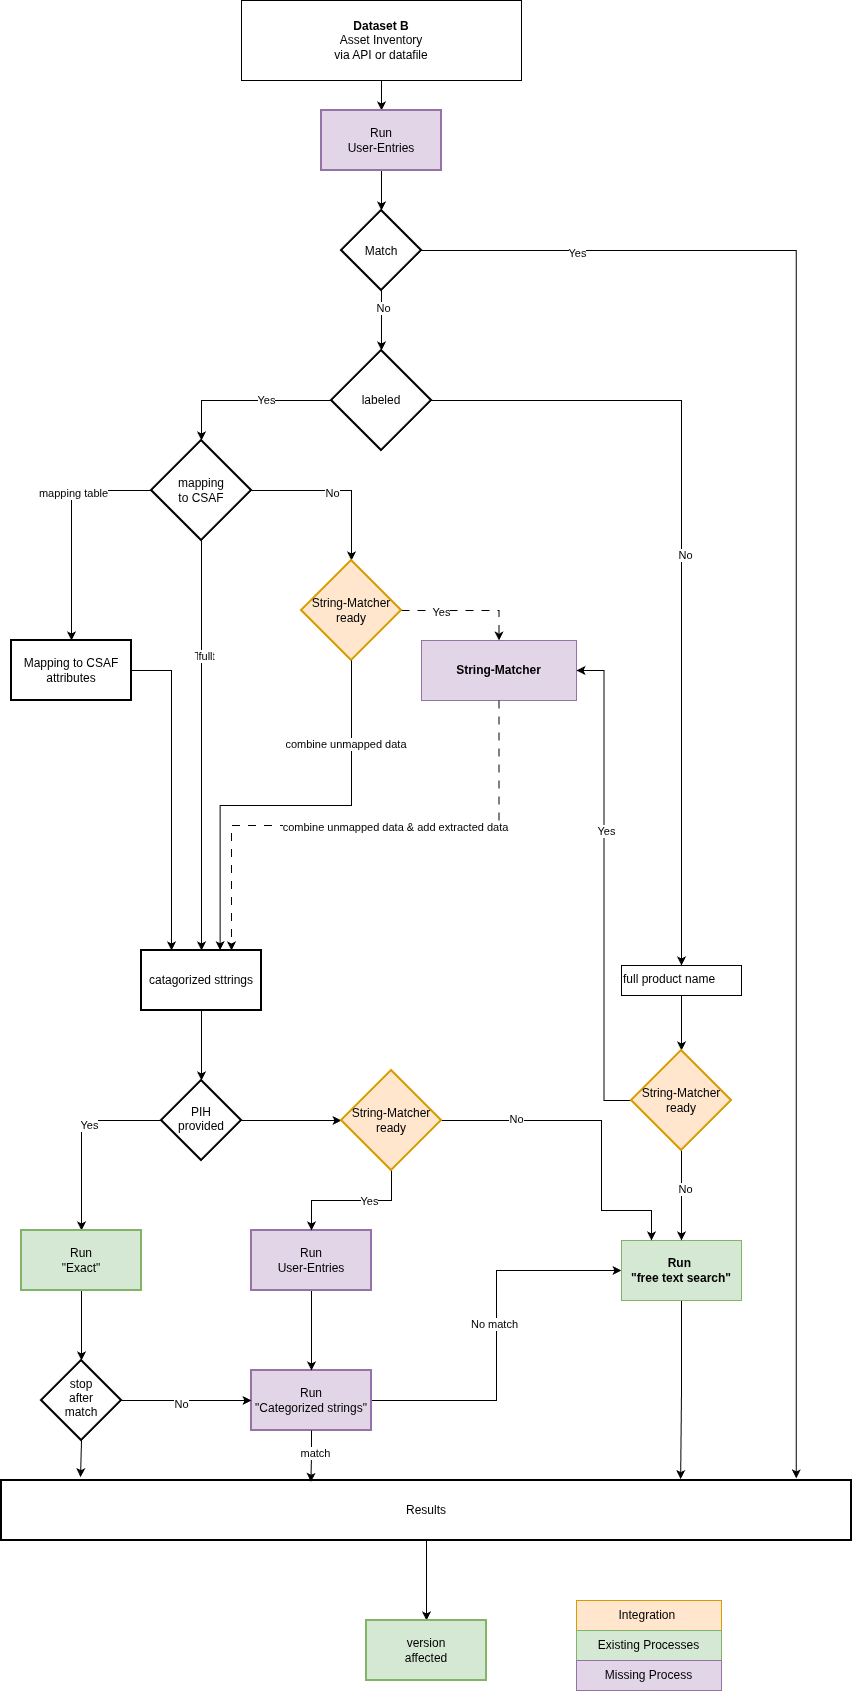

The diagram above was exported from draw.io. Its source (the exported page's mxGraphModel, read from the mxfile embedded in the PNG):
<mxGraphModel dx="1623" dy="1987" grid="1" gridSize="10" guides="1" tooltips="1" connect="1" arrows="1" fold="1" page="1" pageScale="1" pageWidth="1169" pageHeight="827" math="0" shadow="0">
  <root>
    <mxCell id="0" />
    <mxCell id="1" parent="0" />
    <mxCell id="1MtGcxPTgppxywDk5cY1-82" edge="1" parent="1" source="7t-RzoIvsEBOWkz854Ef-4" style="edgeStyle=orthogonalEdgeStyle;rounded=0;orthogonalLoop=1;jettySize=auto;html=1;" target="1MtGcxPTgppxywDk5cY1-73" value="">
      <mxGeometry relative="1" as="geometry" />
    </mxCell>
    <mxCell id="7t-RzoIvsEBOWkz854Ef-4" parent="1" style="rounded=0;whiteSpace=wrap;html=1;" value="&lt;div&gt;&lt;b&gt;Dataset B&lt;/b&gt;&lt;br&gt;&lt;/div&gt;&lt;div&gt;Asset Inventory&lt;/div&gt;via API or datafile" vertex="1">
      <mxGeometry height="80" width="280" x="250" y="-110" as="geometry" />
    </mxCell>
    <mxCell id="dXfiQXUah0KPG0ZW2_Km-18" parent="1" style="whiteSpace=wrap;html=1;rounded=0;align=center;labelBackgroundColor=none;fillColor=#e1d5e7;strokeColor=#9673a6;" value="&lt;div&gt;&lt;b&gt;String-Matcher&lt;/b&gt;&lt;/div&gt;" vertex="1">
      <mxGeometry height="60" width="155" x="430" y="530" as="geometry" />
    </mxCell>
    <mxCell id="1MtGcxPTgppxywDk5cY1-97" edge="1" parent="1" source="1MtGcxPTgppxywDk5cY1-1" style="edgeStyle=orthogonalEdgeStyle;rounded=0;orthogonalLoop=1;jettySize=auto;html=1;" target="1MtGcxPTgppxywDk5cY1-94" value="">
      <mxGeometry relative="1" as="geometry" />
    </mxCell>
    <mxCell id="1MtGcxPTgppxywDk5cY1-1" parent="1" style="whiteSpace=wrap;html=1;align=left;verticalAlign=top;movable=1;resizable=1;rotatable=1;deletable=1;editable=1;locked=0;connectable=1;" value="full product name" vertex="1">
      <mxGeometry height="30" width="120" x="630" y="855" as="geometry" />
    </mxCell>
    <mxCell id="1MtGcxPTgppxywDk5cY1-8" edge="1" parent="1" source="1MtGcxPTgppxywDk5cY1-4" style="edgeStyle=orthogonalEdgeStyle;rounded=0;orthogonalLoop=1;jettySize=auto;html=1;entryX=0.5;entryY=0;entryDx=0;entryDy=0;entryPerimeter=0;" target="1MtGcxPTgppxywDk5cY1-7" value="">
      <mxGeometry relative="1" as="geometry" />
    </mxCell>
    <mxCell id="1MtGcxPTgppxywDk5cY1-9" connectable="0" parent="1MtGcxPTgppxywDk5cY1-8" style="edgeLabel;html=1;align=center;verticalAlign=middle;resizable=0;points=[];" value="Yes" vertex="1">
      <mxGeometry relative="1" x="-0.2266" y="-1" as="geometry">
        <mxPoint as="offset" />
      </mxGeometry>
    </mxCell>
    <mxCell id="1MtGcxPTgppxywDk5cY1-19" edge="1" parent="1" source="1MtGcxPTgppxywDk5cY1-4" style="edgeStyle=orthogonalEdgeStyle;rounded=0;orthogonalLoop=1;jettySize=auto;html=1;" target="1MtGcxPTgppxywDk5cY1-1">
      <mxGeometry relative="1" as="geometry" />
    </mxCell>
    <mxCell id="1MtGcxPTgppxywDk5cY1-20" connectable="0" parent="1MtGcxPTgppxywDk5cY1-19" style="edgeLabel;html=1;align=center;verticalAlign=middle;resizable=0;points=[];" value="No" vertex="1">
      <mxGeometry relative="1" x="-0.0077" y="3" as="geometry">
        <mxPoint as="offset" />
      </mxGeometry>
    </mxCell>
    <mxCell id="1MtGcxPTgppxywDk5cY1-4" parent="1" style="strokeWidth=2;html=1;shape=mxgraph.flowchart.decision;whiteSpace=wrap;" value="labeled" vertex="1">
      <mxGeometry height="100" width="100" x="340" y="240" as="geometry" />
    </mxCell>
    <mxCell id="1MtGcxPTgppxywDk5cY1-67" edge="1" parent="1" source="1MtGcxPTgppxywDk5cY1-5" style="edgeStyle=orthogonalEdgeStyle;rounded=0;orthogonalLoop=1;jettySize=auto;html=1;entryX=0.25;entryY=0;entryDx=0;entryDy=0;" target="1MtGcxPTgppxywDk5cY1-12">
      <mxGeometry relative="1" as="geometry" />
    </mxCell>
    <mxCell id="1MtGcxPTgppxywDk5cY1-5" parent="1" style="whiteSpace=wrap;html=1;strokeWidth=2;" value="Mapping to CSAF attributes" vertex="1">
      <mxGeometry height="60" width="120" x="20" y="530" as="geometry" />
    </mxCell>
    <mxCell id="1MtGcxPTgppxywDk5cY1-10" edge="1" parent="1" source="1MtGcxPTgppxywDk5cY1-7" style="edgeStyle=orthogonalEdgeStyle;rounded=0;orthogonalLoop=1;jettySize=auto;html=1;entryX=0.5;entryY=0;entryDx=0;entryDy=0;exitX=0;exitY=0.5;exitDx=0;exitDy=0;exitPerimeter=0;" target="1MtGcxPTgppxywDk5cY1-5">
      <mxGeometry relative="1" as="geometry" />
    </mxCell>
    <mxCell id="1MtGcxPTgppxywDk5cY1-11" connectable="0" parent="1MtGcxPTgppxywDk5cY1-10" style="edgeLabel;html=1;align=center;verticalAlign=middle;resizable=0;points=[];" value="mapping table" vertex="1">
      <mxGeometry relative="1" x="-0.3112" y="2" as="geometry">
        <mxPoint as="offset" />
      </mxGeometry>
    </mxCell>
    <mxCell id="1MtGcxPTgppxywDk5cY1-13" edge="1" parent="1" source="1MtGcxPTgppxywDk5cY1-7" style="edgeStyle=orthogonalEdgeStyle;rounded=0;orthogonalLoop=1;jettySize=auto;html=1;" target="1MtGcxPTgppxywDk5cY1-12" value="">
      <mxGeometry relative="1" as="geometry" />
    </mxCell>
    <mxCell id="1MtGcxPTgppxywDk5cY1-14" connectable="0" parent="1MtGcxPTgppxywDk5cY1-13" style="edgeLabel;html=1;align=center;verticalAlign=middle;resizable=0;points=[];" value="Text" vertex="1">
      <mxGeometry relative="1" x="-0.4386" y="2" as="geometry">
        <mxPoint as="offset" />
      </mxGeometry>
    </mxCell>
    <mxCell id="1MtGcxPTgppxywDk5cY1-31" connectable="0" parent="1MtGcxPTgppxywDk5cY1-13" style="edgeLabel;html=1;align=center;verticalAlign=middle;resizable=0;points=[];" value="full" vertex="1">
      <mxGeometry relative="1" x="-0.4408" y="2" as="geometry">
        <mxPoint x="1" as="offset" />
      </mxGeometry>
    </mxCell>
    <mxCell id="1MtGcxPTgppxywDk5cY1-16" edge="1" parent="1" source="1MtGcxPTgppxywDk5cY1-7" style="edgeStyle=orthogonalEdgeStyle;rounded=0;orthogonalLoop=1;jettySize=auto;html=1;entryX=0.5;entryY=0;entryDx=0;entryDy=0;entryPerimeter=0;" target="1MtGcxPTgppxywDk5cY1-88">
      <mxGeometry relative="1" x="0.0706" as="geometry">
        <mxPoint x="350" y="480.0000000000002" as="targetPoint" />
      </mxGeometry>
    </mxCell>
    <mxCell id="1MtGcxPTgppxywDk5cY1-18" connectable="0" parent="1MtGcxPTgppxywDk5cY1-16" style="edgeLabel;html=1;align=center;verticalAlign=middle;resizable=0;points=[];" value="No" vertex="1">
      <mxGeometry relative="1" x="-0.0588" y="-2" as="geometry">
        <mxPoint as="offset" />
      </mxGeometry>
    </mxCell>
    <mxCell id="1MtGcxPTgppxywDk5cY1-7" parent="1" style="strokeWidth=2;html=1;shape=mxgraph.flowchart.decision;whiteSpace=wrap;" value="mapping&lt;div&gt;to CSAF&lt;/div&gt;" vertex="1">
      <mxGeometry height="100" width="100" x="160" y="330" as="geometry" />
    </mxCell>
    <mxCell id="1MtGcxPTgppxywDk5cY1-39" edge="1" parent="1" source="1MtGcxPTgppxywDk5cY1-12" style="edgeStyle=orthogonalEdgeStyle;rounded=0;orthogonalLoop=1;jettySize=auto;html=1;" target="1MtGcxPTgppxywDk5cY1-38" value="">
      <mxGeometry relative="1" as="geometry" />
    </mxCell>
    <mxCell id="1MtGcxPTgppxywDk5cY1-12" parent="1" style="whiteSpace=wrap;html=1;strokeWidth=2;" value="catagorized sttrings" vertex="1">
      <mxGeometry height="60" width="120" x="150" y="840" as="geometry" />
    </mxCell>
    <mxCell id="1MtGcxPTgppxywDk5cY1-26" parent="1" style="whiteSpace=wrap;html=1;rounded=0;align=center;fillColor=#ffe6cc;strokeColor=#d79b00;" value="Integration&amp;nbsp;" vertex="1">
      <mxGeometry height="30" width="145" x="585" y="1490" as="geometry" />
    </mxCell>
    <mxCell id="1MtGcxPTgppxywDk5cY1-33" edge="1" parent="1" source="dXfiQXUah0KPG0ZW2_Km-18" style="edgeStyle=orthogonalEdgeStyle;rounded=0;orthogonalLoop=1;jettySize=auto;html=1;entryX=0.75;entryY=0;entryDx=0;entryDy=0;exitX=0.5;exitY=1;exitDx=0;exitDy=0;dashed=1;dashPattern=8 8;" target="1MtGcxPTgppxywDk5cY1-12" value="">
      <mxGeometry relative="1" as="geometry">
        <mxPoint x="370" y="700" as="sourcePoint" />
      </mxGeometry>
    </mxCell>
    <mxCell id="1MtGcxPTgppxywDk5cY1-36" connectable="0" parent="1MtGcxPTgppxywDk5cY1-33" style="edgeLabel;html=1;align=center;verticalAlign=middle;resizable=0;points=[];" value="combine unmapped data &amp;amp; add extracted data" vertex="1">
      <mxGeometry relative="1" x="-0.1134" y="1" as="geometry">
        <mxPoint as="offset" />
      </mxGeometry>
    </mxCell>
    <mxCell id="1MtGcxPTgppxywDk5cY1-44" edge="1" parent="1" source="1MtGcxPTgppxywDk5cY1-38" style="edgeStyle=orthogonalEdgeStyle;rounded=0;orthogonalLoop=1;jettySize=auto;html=1;" target="1MtGcxPTgppxywDk5cY1-42">
      <mxGeometry relative="1" as="geometry" />
    </mxCell>
    <mxCell id="1MtGcxPTgppxywDk5cY1-83" connectable="0" parent="1MtGcxPTgppxywDk5cY1-44" style="edgeLabel;html=1;align=center;verticalAlign=middle;resizable=0;points=[];" value="Yes" vertex="1">
      <mxGeometry relative="1" x="-0.2367" y="4" as="geometry">
        <mxPoint as="offset" />
      </mxGeometry>
    </mxCell>
    <mxCell id="1MtGcxPTgppxywDk5cY1-45" edge="1" parent="1" source="1MtGcxPTgppxywDk5cY1-38" style="edgeStyle=orthogonalEdgeStyle;rounded=0;orthogonalLoop=1;jettySize=auto;html=1;entryX=0;entryY=0.5;entryDx=0;entryDy=0;entryPerimeter=0;" target="1MtGcxPTgppxywDk5cY1-100">
      <mxGeometry relative="1" x="0.1176" as="geometry">
        <mxPoint x="330" y="1250" as="targetPoint" />
      </mxGeometry>
    </mxCell>
    <mxCell id="1MtGcxPTgppxywDk5cY1-38" parent="1" style="rhombus;whiteSpace=wrap;html=1;shapeInside=1;strokeWidth=2;" value="PIH provided" vertex="1">
      <mxGeometry height="80" width="80" x="170" y="970" as="geometry" />
    </mxCell>
    <mxCell id="1MtGcxPTgppxywDk5cY1-48" edge="1" parent="1" source="1MtGcxPTgppxywDk5cY1-42" style="edgeStyle=orthogonalEdgeStyle;rounded=0;orthogonalLoop=1;jettySize=auto;html=1;" target="1MtGcxPTgppxywDk5cY1-47" value="">
      <mxGeometry relative="1" as="geometry" />
    </mxCell>
    <mxCell id="1MtGcxPTgppxywDk5cY1-42" parent="1" style="whiteSpace=wrap;html=1;strokeWidth=2;fillColor=#d5e8d4;strokeColor=#82b366;" value="Run&lt;div&gt;&quot;Exact&quot;&lt;/div&gt;" vertex="1">
      <mxGeometry height="60" width="120" x="30" y="1120" as="geometry" />
    </mxCell>
    <mxCell id="1MtGcxPTgppxywDk5cY1-108" edge="1" parent="1" source="1MtGcxPTgppxywDk5cY1-46" style="edgeStyle=orthogonalEdgeStyle;rounded=0;orthogonalLoop=1;jettySize=auto;html=1;entryX=0;entryY=0.5;entryDx=0;entryDy=0;" target="1MtGcxPTgppxywDk5cY1-55">
      <mxGeometry relative="1" as="geometry" />
    </mxCell>
    <mxCell id="1MtGcxPTgppxywDk5cY1-110" connectable="0" parent="1MtGcxPTgppxywDk5cY1-108" style="edgeLabel;html=1;align=center;verticalAlign=middle;resizable=0;points=[];" value="No match" vertex="1">
      <mxGeometry relative="1" x="0.0632" y="3" as="geometry">
        <mxPoint as="offset" />
      </mxGeometry>
    </mxCell>
    <mxCell id="1MtGcxPTgppxywDk5cY1-46" parent="1" style="whiteSpace=wrap;html=1;strokeWidth=2;fillColor=#e1d5e7;strokeColor=#9673a6;" value="Run&lt;div&gt;&quot;Categorized strings&quot;&lt;/div&gt;" vertex="1">
      <mxGeometry height="60" width="120" x="260" y="1260" as="geometry" />
    </mxCell>
    <mxCell id="1MtGcxPTgppxywDk5cY1-52" edge="1" parent="1" source="1MtGcxPTgppxywDk5cY1-47" style="edgeStyle=orthogonalEdgeStyle;rounded=0;orthogonalLoop=1;jettySize=auto;html=1;" target="1MtGcxPTgppxywDk5cY1-46" value="">
      <mxGeometry relative="1" as="geometry" />
    </mxCell>
    <mxCell id="1MtGcxPTgppxywDk5cY1-53" edge="1" parent="1" source="1MtGcxPTgppxywDk5cY1-47" style="edgeStyle=orthogonalEdgeStyle;rounded=0;orthogonalLoop=1;jettySize=auto;html=1;" target="1MtGcxPTgppxywDk5cY1-46" value="">
      <mxGeometry relative="1" as="geometry" />
    </mxCell>
    <mxCell id="1MtGcxPTgppxywDk5cY1-54" connectable="0" parent="1MtGcxPTgppxywDk5cY1-53" style="edgeLabel;html=1;align=center;verticalAlign=middle;resizable=0;points=[];" value="No" vertex="1">
      <mxGeometry relative="1" x="-0.0857" y="-3" as="geometry">
        <mxPoint as="offset" />
      </mxGeometry>
    </mxCell>
    <mxCell id="1MtGcxPTgppxywDk5cY1-47" parent="1" style="rhombus;whiteSpace=wrap;html=1;shapeInside=1;strokeWidth=2;" value="stop after match" vertex="1">
      <mxGeometry height="80" width="80" x="50" y="1250" as="geometry" />
    </mxCell>
    <mxCell id="1MtGcxPTgppxywDk5cY1-60" edge="1" parent="1" source="1MtGcxPTgppxywDk5cY1-55" style="edgeStyle=orthogonalEdgeStyle;rounded=0;orthogonalLoop=1;jettySize=auto;html=1;exitX=0.5;exitY=1;exitDx=0;exitDy=0;entryX=0.799;entryY=-0.024;entryDx=0;entryDy=0;entryPerimeter=0;" target="1MtGcxPTgppxywDk5cY1-57">
      <mxGeometry relative="1" x="-0.0102" as="geometry">
        <mxPoint x="690.2530120481929" y="1510" as="targetPoint" />
      </mxGeometry>
    </mxCell>
    <mxCell id="1MtGcxPTgppxywDk5cY1-55" parent="1" style="whiteSpace=wrap;html=1;rounded=0;align=center;fillColor=#d5e8d4;strokeColor=#82b366;" value="&lt;div&gt;&lt;b&gt;Run&amp;nbsp;&lt;/b&gt;&lt;/div&gt;&lt;div&gt;&lt;b&gt;&quot;free text search&quot;&lt;/b&gt;&lt;/div&gt;" vertex="1">
      <mxGeometry height="60" width="120" x="630" y="1130" as="geometry" />
    </mxCell>
    <mxCell id="1MtGcxPTgppxywDk5cY1-69" edge="1" parent="1" source="1MtGcxPTgppxywDk5cY1-57" style="edgeStyle=orthogonalEdgeStyle;rounded=0;orthogonalLoop=1;jettySize=auto;html=1;" target="1MtGcxPTgppxywDk5cY1-68" value="">
      <mxGeometry relative="1" as="geometry" />
    </mxCell>
    <mxCell id="1MtGcxPTgppxywDk5cY1-57" parent="1" style="whiteSpace=wrap;html=1;strokeWidth=2;" value="Results" vertex="1">
      <mxGeometry height="60" width="850" x="10" y="1370" as="geometry" />
    </mxCell>
    <mxCell id="1MtGcxPTgppxywDk5cY1-62" edge="1" parent="1" source="1MtGcxPTgppxywDk5cY1-47" style="edgeStyle=orthogonalEdgeStyle;rounded=0;orthogonalLoop=1;jettySize=auto;html=1;exitX=0.5;exitY=1;exitDx=0;exitDy=0;entryX=0.093;entryY=-0.055;entryDx=0;entryDy=0;entryPerimeter=0;" target="1MtGcxPTgppxywDk5cY1-57">
      <mxGeometry relative="1" as="geometry" />
    </mxCell>
    <mxCell id="1MtGcxPTgppxywDk5cY1-63" edge="1" parent="1" source="1MtGcxPTgppxywDk5cY1-46" style="edgeStyle=orthogonalEdgeStyle;rounded=0;orthogonalLoop=1;jettySize=auto;html=1;exitX=0.5;exitY=1;exitDx=0;exitDy=0;entryX=0.364;entryY=0.023;entryDx=0;entryDy=0;entryPerimeter=0;" target="1MtGcxPTgppxywDk5cY1-57">
      <mxGeometry relative="1" as="geometry" />
    </mxCell>
    <mxCell id="1MtGcxPTgppxywDk5cY1-109" connectable="0" parent="1MtGcxPTgppxywDk5cY1-63" style="edgeLabel;html=1;align=center;verticalAlign=middle;resizable=0;points=[];" value="match" vertex="1">
      <mxGeometry relative="1" x="-0.1104" y="3" as="geometry">
        <mxPoint y="-1" as="offset" />
      </mxGeometry>
    </mxCell>
    <mxCell id="1MtGcxPTgppxywDk5cY1-68" parent="1" style="whiteSpace=wrap;html=1;strokeWidth=2;fillColor=#d5e8d4;strokeColor=#82b366;" value="version&lt;div&gt;affected&lt;/div&gt;" vertex="1">
      <mxGeometry height="60" width="120" x="375" y="1510" as="geometry" />
    </mxCell>
    <mxCell id="1MtGcxPTgppxywDk5cY1-77" edge="1" parent="1" source="1MtGcxPTgppxywDk5cY1-73" style="edgeStyle=orthogonalEdgeStyle;rounded=0;orthogonalLoop=1;jettySize=auto;html=1;" target="1MtGcxPTgppxywDk5cY1-76" value="">
      <mxGeometry relative="1" as="geometry" />
    </mxCell>
    <mxCell id="1MtGcxPTgppxywDk5cY1-73" parent="1" style="whiteSpace=wrap;html=1;strokeWidth=2;fillColor=#e1d5e7;strokeColor=#9673a6;" value="Run&lt;div&gt;User-Entries&lt;/div&gt;" vertex="1">
      <mxGeometry height="60" width="120" x="330" as="geometry" />
    </mxCell>
    <mxCell id="1MtGcxPTgppxywDk5cY1-78" edge="1" parent="1" source="1MtGcxPTgppxywDk5cY1-76" style="edgeStyle=orthogonalEdgeStyle;rounded=0;orthogonalLoop=1;jettySize=auto;html=1;exitX=1;exitY=0.5;exitDx=0;exitDy=0;entryX=0.935;entryY=-0.035;entryDx=0;entryDy=0;entryPerimeter=0;" target="1MtGcxPTgppxywDk5cY1-57">
      <mxGeometry relative="1" as="geometry">
        <mxPoint x="810" y="779.9999999999995" as="targetPoint" />
      </mxGeometry>
    </mxCell>
    <mxCell id="1MtGcxPTgppxywDk5cY1-80" connectable="0" parent="1MtGcxPTgppxywDk5cY1-78" style="edgeLabel;html=1;align=center;verticalAlign=middle;resizable=0;points=[];" value="Yes" vertex="1">
      <mxGeometry relative="1" x="-0.8072" y="-2" as="geometry">
        <mxPoint as="offset" />
      </mxGeometry>
    </mxCell>
    <mxCell id="1MtGcxPTgppxywDk5cY1-79" edge="1" parent="1" source="1MtGcxPTgppxywDk5cY1-76" style="edgeStyle=orthogonalEdgeStyle;rounded=0;orthogonalLoop=1;jettySize=auto;html=1;" target="1MtGcxPTgppxywDk5cY1-4">
      <mxGeometry relative="1" as="geometry" />
    </mxCell>
    <mxCell id="1MtGcxPTgppxywDk5cY1-81" connectable="0" parent="1MtGcxPTgppxywDk5cY1-79" style="edgeLabel;html=1;align=center;verticalAlign=middle;resizable=0;points=[];" value="No" vertex="1">
      <mxGeometry relative="1" x="-0.4184" y="1" as="geometry">
        <mxPoint as="offset" />
      </mxGeometry>
    </mxCell>
    <mxCell id="1MtGcxPTgppxywDk5cY1-76" parent="1" style="rhombus;whiteSpace=wrap;html=1;shapeInside=1;strokeWidth=2;" value="Match" vertex="1">
      <mxGeometry height="80" width="80" x="350" y="100" as="geometry" />
    </mxCell>
    <mxCell id="1MtGcxPTgppxywDk5cY1-102" edge="1" parent="1" source="1MtGcxPTgppxywDk5cY1-86" style="edgeStyle=orthogonalEdgeStyle;rounded=0;orthogonalLoop=1;jettySize=auto;html=1;" target="1MtGcxPTgppxywDk5cY1-46" value="">
      <mxGeometry relative="1" as="geometry" />
    </mxCell>
    <mxCell id="1MtGcxPTgppxywDk5cY1-86" parent="1" style="whiteSpace=wrap;html=1;strokeWidth=2;fillColor=#e1d5e7;strokeColor=#9673a6;" value="Run&lt;div&gt;User-Entries&lt;/div&gt;" vertex="1">
      <mxGeometry height="60" width="120" x="260" y="1120" as="geometry" />
    </mxCell>
    <mxCell id="1MtGcxPTgppxywDk5cY1-89" edge="1" parent="1" source="1MtGcxPTgppxywDk5cY1-88" style="edgeStyle=orthogonalEdgeStyle;rounded=0;orthogonalLoop=1;jettySize=auto;html=1;entryX=0.5;entryY=0;entryDx=0;entryDy=0;dashed=1;dashPattern=8 8;" target="dXfiQXUah0KPG0ZW2_Km-18" value="">
      <mxGeometry relative="1" as="geometry" />
    </mxCell>
    <mxCell id="1MtGcxPTgppxywDk5cY1-92" connectable="0" parent="1MtGcxPTgppxywDk5cY1-89" style="edgeLabel;html=1;align=center;verticalAlign=middle;resizable=0;points=[];" value="Yes" vertex="1">
      <mxGeometry relative="1" x="-0.3837" y="-1" as="geometry">
        <mxPoint as="offset" />
      </mxGeometry>
    </mxCell>
    <mxCell id="1MtGcxPTgppxywDk5cY1-88" parent="1" style="strokeWidth=2;html=1;shape=mxgraph.flowchart.decision;whiteSpace=wrap;fillColor=#ffe6cc;strokeColor=#d79b00;" value="String-Matcher&lt;div&gt;ready&lt;/div&gt;" vertex="1">
      <mxGeometry height="100" width="100" x="310" y="450" as="geometry" />
    </mxCell>
    <mxCell id="1MtGcxPTgppxywDk5cY1-90" edge="1" parent="1" source="1MtGcxPTgppxywDk5cY1-88" style="edgeStyle=orthogonalEdgeStyle;rounded=0;orthogonalLoop=1;jettySize=auto;html=1;exitX=0.5;exitY=1;exitDx=0;exitDy=0;exitPerimeter=0;entryX=0.655;entryY=-0.005;entryDx=0;entryDy=0;entryPerimeter=0;" target="1MtGcxPTgppxywDk5cY1-12">
      <mxGeometry relative="1" as="geometry" />
    </mxCell>
    <mxCell id="1MtGcxPTgppxywDk5cY1-91" connectable="0" parent="1MtGcxPTgppxywDk5cY1-90" style="edgeLabel;html=1;align=center;verticalAlign=middle;resizable=0;points=[];" value="combine unmapped data&amp;nbsp;" vertex="1">
      <mxGeometry relative="1" x="-0.6035" y="-5" as="geometry">
        <mxPoint as="offset" />
      </mxGeometry>
    </mxCell>
    <mxCell id="1MtGcxPTgppxywDk5cY1-95" edge="1" parent="1" source="1MtGcxPTgppxywDk5cY1-94" style="edgeStyle=orthogonalEdgeStyle;rounded=0;orthogonalLoop=1;jettySize=auto;html=1;entryX=1;entryY=0.5;entryDx=0;entryDy=0;" target="dXfiQXUah0KPG0ZW2_Km-18">
      <mxGeometry relative="1" as="geometry" />
    </mxCell>
    <mxCell id="1MtGcxPTgppxywDk5cY1-96" connectable="0" parent="1MtGcxPTgppxywDk5cY1-95" style="edgeLabel;html=1;align=center;verticalAlign=middle;resizable=0;points=[];" value="Yes" vertex="1">
      <mxGeometry relative="1" x="0.2259" y="-2" as="geometry">
        <mxPoint as="offset" />
      </mxGeometry>
    </mxCell>
    <mxCell id="1MtGcxPTgppxywDk5cY1-98" edge="1" parent="1" source="1MtGcxPTgppxywDk5cY1-94" style="edgeStyle=orthogonalEdgeStyle;rounded=0;orthogonalLoop=1;jettySize=auto;html=1;" target="1MtGcxPTgppxywDk5cY1-55" value="">
      <mxGeometry relative="1" as="geometry" />
    </mxCell>
    <mxCell id="1MtGcxPTgppxywDk5cY1-99" connectable="0" parent="1MtGcxPTgppxywDk5cY1-98" style="edgeLabel;html=1;align=center;verticalAlign=middle;resizable=0;points=[];" value="No" vertex="1">
      <mxGeometry relative="1" x="-0.1542" y="3" as="geometry">
        <mxPoint as="offset" />
      </mxGeometry>
    </mxCell>
    <mxCell id="1MtGcxPTgppxywDk5cY1-94" parent="1" style="strokeWidth=2;html=1;shape=mxgraph.flowchart.decision;whiteSpace=wrap;fillColor=#ffe6cc;strokeColor=#d79b00;" value="String-Matcher&lt;div&gt;ready&lt;/div&gt;" vertex="1">
      <mxGeometry height="100" width="100" x="640" y="940" as="geometry" />
    </mxCell>
    <mxCell id="1MtGcxPTgppxywDk5cY1-101" edge="1" parent="1" source="1MtGcxPTgppxywDk5cY1-100" style="edgeStyle=orthogonalEdgeStyle;rounded=0;orthogonalLoop=1;jettySize=auto;html=1;exitX=0.5;exitY=1;exitDx=0;exitDy=0;exitPerimeter=0;entryX=0.5;entryY=0;entryDx=0;entryDy=0;" target="1MtGcxPTgppxywDk5cY1-86">
      <mxGeometry relative="1" as="geometry" />
    </mxCell>
    <mxCell id="1MtGcxPTgppxywDk5cY1-105" connectable="0" parent="1MtGcxPTgppxywDk5cY1-101" style="edgeLabel;html=1;align=center;verticalAlign=middle;resizable=0;points=[];" value="Yes" vertex="1">
      <mxGeometry relative="1" x="-0.2441" as="geometry">
        <mxPoint as="offset" />
      </mxGeometry>
    </mxCell>
    <mxCell id="1MtGcxPTgppxywDk5cY1-103" edge="1" parent="1" source="1MtGcxPTgppxywDk5cY1-100" style="edgeStyle=orthogonalEdgeStyle;rounded=0;orthogonalLoop=1;jettySize=auto;html=1;exitX=1;exitY=0.5;exitDx=0;exitDy=0;exitPerimeter=0;entryX=0.25;entryY=0;entryDx=0;entryDy=0;" target="1MtGcxPTgppxywDk5cY1-55">
      <mxGeometry relative="1" as="geometry">
        <Array as="points">
          <mxPoint x="610" y="1010" />
          <mxPoint x="610" y="1100" />
          <mxPoint x="660" y="1100" />
        </Array>
      </mxGeometry>
    </mxCell>
    <mxCell id="1MtGcxPTgppxywDk5cY1-104" connectable="0" parent="1MtGcxPTgppxywDk5cY1-103" style="edgeLabel;html=1;align=center;verticalAlign=middle;resizable=0;points=[];" value="No" vertex="1">
      <mxGeometry relative="1" x="-0.5511" y="2" as="geometry">
        <mxPoint as="offset" />
      </mxGeometry>
    </mxCell>
    <mxCell id="1MtGcxPTgppxywDk5cY1-100" parent="1" style="strokeWidth=2;html=1;shape=mxgraph.flowchart.decision;whiteSpace=wrap;fillColor=#ffe6cc;strokeColor=#d79b00;" value="String-Matcher&lt;div&gt;ready&lt;/div&gt;" vertex="1">
      <mxGeometry height="100" width="100" x="350" y="960" as="geometry" />
    </mxCell>
    <mxCell id="1MtGcxPTgppxywDk5cY1-106" parent="1" style="whiteSpace=wrap;html=1;rounded=0;align=center;fillColor=#d5e8d4;strokeColor=#82b366;" value="Existing Processes" vertex="1">
      <mxGeometry height="30" width="145" x="585" y="1520" as="geometry" />
    </mxCell>
    <mxCell id="1MtGcxPTgppxywDk5cY1-107" parent="1" style="whiteSpace=wrap;html=1;rounded=0;align=center;fillColor=#e1d5e7;strokeColor=#9673a6;" value="Missing Process" vertex="1">
      <mxGeometry height="30" width="145" x="585" y="1550" as="geometry" />
    </mxCell>
  </root>
</mxGraphModel>